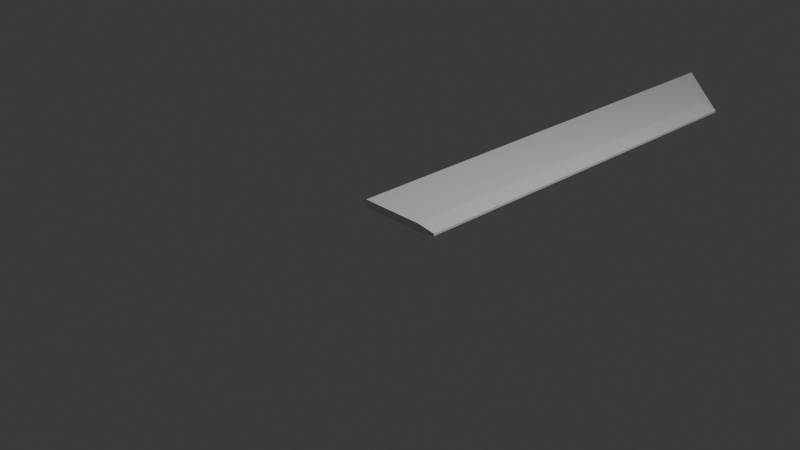 # Source: Sword.blend  (saved by Blender 4.2.66; exported with 4.5.12 LTS)
import bpy
from mathutils import Matrix  # noqa: F401  (used for matrix-valued properties, if any)

bpy.ops.wm.read_factory_settings(use_empty=True)
scene = bpy.context.scene
scene.name = 'Scene'

# ---- collections
col_collection = bpy.data.collections.new('Collection'); scene.collection.children.link(col_collection)

# ---- world
world_world = bpy.data.worlds.new('World'); scene.world = world_world
world_world.use_nodes = True; world_world.node_tree.nodes.clear()
_N = world_world.node_tree.nodes; _L = world_world.node_tree.links
n0 = _N.new('ShaderNodeOutputWorld'); n0.name = 'World Output'; n0.location = (300, 300)
n1 = _N.new('ShaderNodeBackground'); n1.name = 'Background'; n1.location = (10, 300)
n1.inputs[0].default_value = (0.05088, 0.05088, 0.05088, 1.0)
_L.new(n1.outputs[0], n0.inputs[0])
n0.is_active_output = True
world_world.color = (0.05088, 0.05088, 0.05088)
world_world.sun_shadow_jitter_overblur = 0.0

# ---- cameras
cam_camera = bpy.data.cameras.new('Camera')
cam_camera.clip_end = 100.0
cam_camera.ortho_scale = 7.314

# ---- lights
light_light = bpy.data.lights.new('Light', 'POINT')
light_light.energy = 1000.0
light_light.shadow_soft_size = 0.1

# ---- meshes
me_cube_001 = bpy.data.meshes.new('Cube.001')
me_cube_001.from_pydata([(-1.0, -1.0, -0.3), (-1.0, -1.0, 0.3), (-1.0, 5.0, -0.09033), (-1.0, 5.0, 0.09033), (1.0, -1.0, -0.08871), (1.0, -1.0, 0.08871), (1.0, 4.0, -0.09033), (1.0, 4.0, 0.09033), (-0.00584, 4.503, -0.09033), (-0.00584, 4.503, 0.09033), (0.5541, -1.0, -0.3), (0.5541, -1.0, 0.3), (-1.0, 4.974, -0.3), (-1.0, 4.974, 0.3), (1.0, 3.797, -0.08871), (1.0, 3.797, 0.08871), (0.5541, 4.048, 0.3), (0.5541, 4.048, -0.3)], [], [(12, 13, 3, 2), (8, 9, 7, 6), (14, 15, 5, 4), (10, 11, 1, 0), (17, 14, 4, 10), (16, 13, 1, 11), (15, 16, 11, 5), (12, 17, 10, 0), (4, 5, 11, 10), (2, 3, 9, 8), (2, 8, 17, 12), (7, 9, 16, 15), (9, 3, 13, 16), (8, 6, 14, 17), (6, 7, 15, 14), (0, 1, 13, 12)])
_uv = me_cube_001.uv_layers.new(name='UVMap')
_uv.uv.foreach_set('vector', [0.375, 0.125, 0.625, 0.125, 0.625, 0.25, 0.375, 0.25, 0.375, 0.3743, 0.625, 0.3743, 0.625, 0.5, 0.375, 0.5, 0.375, 0.625, 0.625, 0.625, 0.625, 0.75, 0.375, 0.75, 0.375, 0.8757, 0.625, 0.8757, 0.625, 1.0, 0.375, 1.0, 0.2493, 0.625, 0.375, 0.625, 0.375, 0.75, 0.2493, 0.75, 0.7507, 0.625, 0.875, 0.625, 0.875, 0.75, 0.7507, 0.75, 0.625, 0.625, 0.7507, 0.625, 0.7507, 0.75, 0.625, 0.75, 0.125, 0.625, 0.2493, 0.625, 0.2493, 0.75, 0.125, 0.75, 0.375, 0.75, 0.625, 0.75, 0.625, 0.8757, 0.375, 0.8757, 0.375, 0.25, 0.625, 0.25, 0.625, 0.3743, 0.375, 0.3743, 0.125, 0.5, 0.2493, 0.5, 0.2493, 0.625, 0.125, 0.625, 0.625, 0.5, 0.7507, 0.5, 0.7507, 0.625, 0.625, 0.625, 0.7507, 0.5, 0.875, 0.5, 0.875, 0.625, 0.7507, 0.625, 0.2493, 0.5, 0.375, 0.5, 0.375, 0.625, 0.2493, 0.625, 0.375, 0.5, 0.625, 0.5, 0.625, 0.625, 0.375, 0.625, 0.375, 0.0, 0.625, 0.0, 0.625, 0.125, 0.375, 0.125])
me_cube_001.update()

# ---- objects
ob_light = bpy.data.objects.new('Light', light_light)
ob_camera = bpy.data.objects.new('Camera', cam_camera)
ob_cube = bpy.data.objects.new('Cube', me_cube_001)

# ---- transforms, parenting, visibility, modifiers, constraints
ob_light.location = (4.076, 1.005, 5.904)
ob_light.rotation_euler = (0.6503, 0.05522, 1.866)
ob_light.lock_rotations_4d = False
ob_light.empty_display_type = 'ARROWS'
ob_light.color = (0.0, 0.0, 0.0, 0.0)
ob_light.lineart.crease_threshold = 0.0
ob_camera.location = (7.359, -6.926, 4.958)
ob_camera.rotation_euler = (1.109, 0.0, 0.8149)
ob_camera.lock_rotations_4d = False
ob_camera.empty_display_type = 'ARROWS'
ob_camera.color = (0.0, 0.0, 0.0, 0.0)
ob_camera.display_type = 'WIRE'
ob_camera.lineart.crease_threshold = 0.0
ob_cube.location = (0.0, 1.0, 0.0)
ob_cube.scale = (0.5, 1.0, 0.1511)

# ---- collection membership
col_collection.objects.link(ob_light)
col_collection.objects.link(ob_camera)
col_collection.objects.link(ob_cube)

# ---- scene / render settings (as saved in the file)
scene.camera = ob_camera
scene.frame_start = 1; scene.frame_end = 250; scene.frame_set(14)
scene.render.engine = 'BLENDER_EEVEE_NEXT'
bpy.context.view_layer.update()
